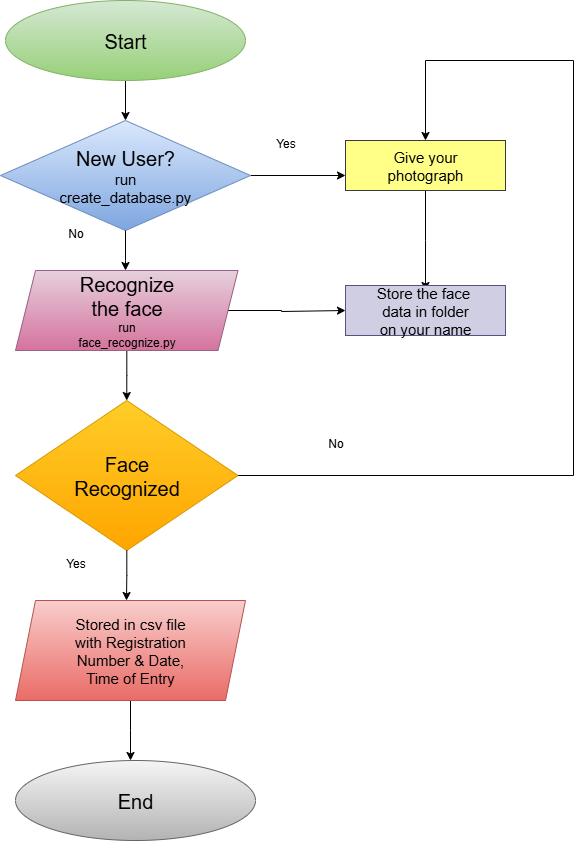

The diagram above was exported from draw.io. Its source (the exported page's mxGraphModel, read from the mxfile embedded in the PNG):
<mxGraphModel dx="1503" dy="825" grid="1" gridSize="10" guides="1" tooltips="1" connect="1" arrows="1" fold="1" page="1" pageScale="1" pageWidth="850" pageHeight="1100" math="0" shadow="0">
  <root>
    <mxCell id="0" />
    <mxCell id="1" parent="0" />
    <mxCell id="3mV4t38rvTzV9Kw3FoNk-9" style="edgeStyle=orthogonalEdgeStyle;rounded=0;orthogonalLoop=1;jettySize=auto;html=1;entryX=0.5;entryY=0;entryDx=0;entryDy=0;" edge="1" parent="1" source="3mV4t38rvTzV9Kw3FoNk-1" target="3mV4t38rvTzV9Kw3FoNk-2">
      <mxGeometry relative="1" as="geometry" />
    </mxCell>
    <mxCell id="3mV4t38rvTzV9Kw3FoNk-1" value="&lt;font style=&quot;font-size: 20px;&quot;&gt;Start&lt;/font&gt;" style="ellipse;whiteSpace=wrap;html=1;fillColor=#d5e8d4;strokeColor=#82b366;gradientColor=#97d077;" vertex="1" parent="1">
      <mxGeometry x="250" y="20" width="240" height="80" as="geometry" />
    </mxCell>
    <mxCell id="3mV4t38rvTzV9Kw3FoNk-18" style="edgeStyle=orthogonalEdgeStyle;rounded=0;orthogonalLoop=1;jettySize=auto;html=1;" edge="1" parent="1" source="3mV4t38rvTzV9Kw3FoNk-2">
      <mxGeometry relative="1" as="geometry">
        <mxPoint x="590" y="195" as="targetPoint" />
      </mxGeometry>
    </mxCell>
    <mxCell id="3mV4t38rvTzV9Kw3FoNk-2" value="&lt;font style=&quot;font-size: 20px;&quot;&gt;New&amp;nbsp;&lt;/font&gt;&lt;span style=&quot;font-size: 20px; background-color: transparent; color: light-dark(rgb(0, 0, 0), rgb(255, 255, 255));&quot;&gt;User?&lt;/span&gt;&lt;div&gt;&lt;font style=&quot;font-size: 15px;&quot;&gt;run&lt;/font&gt;&lt;/div&gt;&lt;div&gt;&lt;font style=&quot;font-size: 15px;&quot;&gt;create_database.py&lt;/font&gt;&lt;/div&gt;" style="rhombus;whiteSpace=wrap;html=1;fillColor=#dae8fc;strokeColor=#6c8ebf;gradientColor=#7ea6e0;" vertex="1" parent="1">
      <mxGeometry x="245" y="140" width="250" height="110" as="geometry" />
    </mxCell>
    <mxCell id="3mV4t38rvTzV9Kw3FoNk-31" style="edgeStyle=orthogonalEdgeStyle;rounded=0;orthogonalLoop=1;jettySize=auto;html=1;entryX=0.5;entryY=0;entryDx=0;entryDy=0;" edge="1" parent="1" source="3mV4t38rvTzV9Kw3FoNk-3" target="3mV4t38rvTzV9Kw3FoNk-4">
      <mxGeometry relative="1" as="geometry" />
    </mxCell>
    <mxCell id="3mV4t38rvTzV9Kw3FoNk-35" style="edgeStyle=orthogonalEdgeStyle;rounded=0;orthogonalLoop=1;jettySize=auto;html=1;entryX=0;entryY=0.5;entryDx=0;entryDy=0;" edge="1" parent="1" source="3mV4t38rvTzV9Kw3FoNk-3" target="3mV4t38rvTzV9Kw3FoNk-8">
      <mxGeometry relative="1" as="geometry">
        <mxPoint x="580" y="331" as="targetPoint" />
        <Array as="points">
          <mxPoint x="526" y="330" />
          <mxPoint x="590" y="331" />
        </Array>
      </mxGeometry>
    </mxCell>
    <mxCell id="3mV4t38rvTzV9Kw3FoNk-3" value="&lt;font style=&quot;font-size: 20px;&quot;&gt;Recognize&lt;/font&gt;&lt;div&gt;&lt;font style=&quot;font-size: 20px;&quot;&gt;the face&lt;/font&gt;&lt;/div&gt;&lt;div&gt;run&lt;/div&gt;&lt;div&gt;face_recognize.py&lt;/div&gt;" style="shape=parallelogram;perimeter=parallelogramPerimeter;whiteSpace=wrap;html=1;fixedSize=1;fillColor=#e6d0de;gradientColor=#d5739d;strokeColor=#996185;" vertex="1" parent="1">
      <mxGeometry x="260" y="290" width="222.5" height="80" as="geometry" />
    </mxCell>
    <mxCell id="3mV4t38rvTzV9Kw3FoNk-20" style="edgeStyle=orthogonalEdgeStyle;rounded=0;orthogonalLoop=1;jettySize=auto;html=1;entryX=0.5;entryY=0;entryDx=0;entryDy=0;exitX=1;exitY=0.5;exitDx=0;exitDy=0;" edge="1" parent="1" source="3mV4t38rvTzV9Kw3FoNk-4" target="3mV4t38rvTzV9Kw3FoNk-6">
      <mxGeometry relative="1" as="geometry">
        <mxPoint x="670" y="80" as="targetPoint" />
        <mxPoint x="500" y="465" as="sourcePoint" />
        <Array as="points">
          <mxPoint x="818" y="495" />
          <mxPoint x="818" y="80" />
          <mxPoint x="670" y="80" />
        </Array>
      </mxGeometry>
    </mxCell>
    <mxCell id="3mV4t38rvTzV9Kw3FoNk-4" value="&lt;font style=&quot;font-size: 20px;&quot;&gt;Face&lt;/font&gt;&lt;div&gt;&lt;font style=&quot;font-size: 20px;&quot;&gt;Recognized&lt;/font&gt;&lt;/div&gt;" style="rhombus;whiteSpace=wrap;html=1;fillColor=#ffcd28;strokeColor=#d79b00;gradientColor=#ffa500;" vertex="1" parent="1">
      <mxGeometry x="260" y="420" width="222.5" height="150" as="geometry" />
    </mxCell>
    <mxCell id="3mV4t38rvTzV9Kw3FoNk-22" style="edgeStyle=orthogonalEdgeStyle;rounded=0;orthogonalLoop=1;jettySize=auto;html=1;" edge="1" parent="1" source="3mV4t38rvTzV9Kw3FoNk-6">
      <mxGeometry relative="1" as="geometry">
        <mxPoint x="670" y="310" as="targetPoint" />
      </mxGeometry>
    </mxCell>
    <mxCell id="3mV4t38rvTzV9Kw3FoNk-6" value="&lt;font style=&quot;font-size: 15px;&quot;&gt;Give your&lt;/font&gt;&lt;div&gt;&lt;font style=&quot;font-size: 15px;&quot;&gt;photograph&lt;/font&gt;&lt;/div&gt;" style="rounded=0;whiteSpace=wrap;html=1;fillColor=#ffff88;strokeColor=#36393d;" vertex="1" parent="1">
      <mxGeometry x="590" y="160" width="160" height="50" as="geometry" />
    </mxCell>
    <mxCell id="3mV4t38rvTzV9Kw3FoNk-8" value="&lt;font style=&quot;font-size: 15px;&quot;&gt;Store the face&amp;nbsp;&lt;/font&gt;&lt;div&gt;&lt;font style=&quot;font-size: 15px;&quot;&gt;data in folder&lt;/font&gt;&lt;/div&gt;&lt;div&gt;&lt;font style=&quot;font-size: 15px;&quot;&gt;on your name&lt;/font&gt;&lt;/div&gt;" style="rounded=0;whiteSpace=wrap;html=1;fillColor=#d0cee2;strokeColor=#56517e;" vertex="1" parent="1">
      <mxGeometry x="590" y="305" width="160" height="50" as="geometry" />
    </mxCell>
    <mxCell id="3mV4t38rvTzV9Kw3FoNk-30" style="edgeStyle=orthogonalEdgeStyle;rounded=0;orthogonalLoop=1;jettySize=auto;html=1;" edge="1" parent="1" source="3mV4t38rvTzV9Kw3FoNk-2">
      <mxGeometry relative="1" as="geometry">
        <mxPoint x="370" y="290" as="targetPoint" />
        <Array as="points">
          <mxPoint x="370" y="280" />
          <mxPoint x="370" y="280" />
        </Array>
      </mxGeometry>
    </mxCell>
    <mxCell id="3mV4t38rvTzV9Kw3FoNk-32" style="edgeStyle=orthogonalEdgeStyle;rounded=0;orthogonalLoop=1;jettySize=auto;html=1;" edge="1" parent="1" source="3mV4t38rvTzV9Kw3FoNk-4">
      <mxGeometry relative="1" as="geometry">
        <mxPoint x="371" y="620" as="targetPoint" />
      </mxGeometry>
    </mxCell>
    <mxCell id="3mV4t38rvTzV9Kw3FoNk-42" style="edgeStyle=orthogonalEdgeStyle;rounded=0;orthogonalLoop=1;jettySize=auto;html=1;" edge="1" parent="1" source="3mV4t38rvTzV9Kw3FoNk-40">
      <mxGeometry relative="1" as="geometry">
        <mxPoint x="375" y="780" as="targetPoint" />
      </mxGeometry>
    </mxCell>
    <mxCell id="3mV4t38rvTzV9Kw3FoNk-40" value="&lt;font style=&quot;font-size: 15px;&quot;&gt;Stored in csv file&lt;/font&gt;&lt;div&gt;&lt;font style=&quot;font-size: 15px;&quot;&gt;with Registration&lt;/font&gt;&lt;/div&gt;&lt;div&gt;&lt;font style=&quot;font-size: 15px;&quot;&gt;Number &amp;amp; Date,&lt;/font&gt;&lt;/div&gt;&lt;div&gt;&lt;font style=&quot;font-size: 15px;&quot;&gt;Time of Entry&lt;/font&gt;&lt;/div&gt;" style="shape=parallelogram;perimeter=parallelogramPerimeter;whiteSpace=wrap;html=1;fixedSize=1;fillColor=#f8cecc;gradientColor=#ea6b66;strokeColor=#b85450;" vertex="1" parent="1">
      <mxGeometry x="260" y="620" width="230" height="100" as="geometry" />
    </mxCell>
    <mxCell id="3mV4t38rvTzV9Kw3FoNk-41" value="&lt;span style=&quot;font-size: 20px;&quot;&gt;End&lt;/span&gt;" style="ellipse;whiteSpace=wrap;html=1;fillColor=#f5f5f5;strokeColor=#666666;gradientColor=#b3b3b3;" vertex="1" parent="1">
      <mxGeometry x="260" y="780" width="240" height="80" as="geometry" />
    </mxCell>
    <mxCell id="3mV4t38rvTzV9Kw3FoNk-43" value="No" style="text;html=1;align=center;verticalAlign=middle;resizable=0;points=[];autosize=1;strokeColor=none;fillColor=none;" vertex="1" parent="1">
      <mxGeometry x="300" y="238" width="40" height="30" as="geometry" />
    </mxCell>
    <mxCell id="3mV4t38rvTzV9Kw3FoNk-46" value="Yes" style="text;html=1;align=center;verticalAlign=middle;resizable=0;points=[];autosize=1;strokeColor=none;fillColor=none;" vertex="1" parent="1">
      <mxGeometry x="300" y="568" width="40" height="30" as="geometry" />
    </mxCell>
    <mxCell id="3mV4t38rvTzV9Kw3FoNk-47" value="Yes" style="text;html=1;align=center;verticalAlign=middle;resizable=0;points=[];autosize=1;strokeColor=none;fillColor=none;" vertex="1" parent="1">
      <mxGeometry x="510" y="148" width="40" height="30" as="geometry" />
    </mxCell>
    <mxCell id="3mV4t38rvTzV9Kw3FoNk-48" value="No" style="text;html=1;align=center;verticalAlign=middle;resizable=0;points=[];autosize=1;strokeColor=none;fillColor=none;" vertex="1" parent="1">
      <mxGeometry x="560" y="448" width="40" height="30" as="geometry" />
    </mxCell>
  </root>
</mxGraphModel>